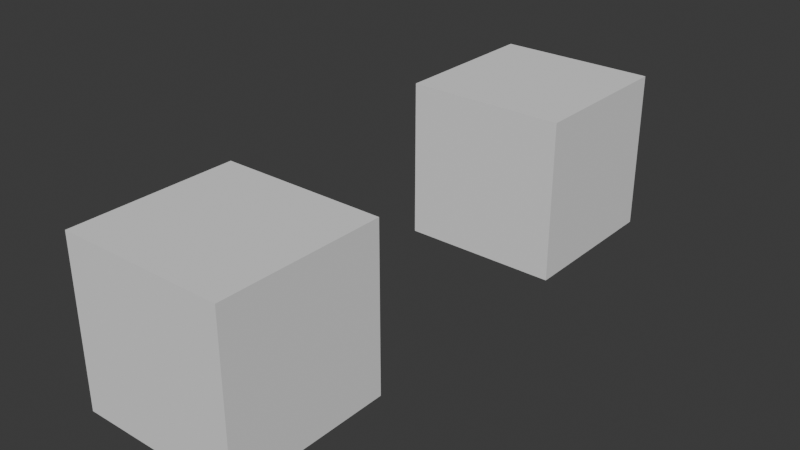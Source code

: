 # Source: attribute_processing.blend  (saved by Blender 5.2.7; exported with 4.5.12 LTS)
import bpy
from mathutils import Matrix  # noqa: F401  (used for matrix-valued properties, if any)

bpy.ops.wm.read_factory_settings(use_empty=True)
scene = bpy.context.scene
scene.name = 'Scene'

# ---- node groups
ng_geometry_nodes = bpy.data.node_groups.new('Geometry Nodes', 'GeometryNodeTree')
_s = ng_geometry_nodes.interface.new_socket(name='Geometry', in_out='OUTPUT', socket_type='NodeSocketGeometry')
_s = ng_geometry_nodes.interface.new_socket(name='Geometry', in_out='INPUT', socket_type='NodeSocketGeometry')
ng_geometry_nodes.is_modifier = True
_N = ng_geometry_nodes.nodes; _L = ng_geometry_nodes.links
n0 = _N.new('NodeGroupInput'); n0.name = 'Group Input'; n0.location = (-340, 40)
n1 = _N.new('NodeGroupOutput'); n1.name = 'Group Output'; n1.location = (600, 40)
n2 = _N.new('GeometryNodeForeachGeometryElementInput'); n2.name = 'For Each Geometry Element Input'; n2.location = (-160, 40)
n3 = _N.new('GeometryNodeForeachGeometryElementOutput'); n3.name = 'For Each Geometry Element Output'; n3.location = (240, 40)
n3.input_items.clear()
_it = n3.input_items.new('VECTOR', 'Position')
n3.main_items.clear()
_it = n3.main_items.new('VECTOR', 'Vector')
n3.generation_items.clear()
n4 = _N.new('GeometryNodeInputPosition'); n4.name = 'Position'; n4.location = (-340, -60)
n5 = _N.new('ShaderNodeVectorMath'); n5.name = 'Vector Math'; n5.location = (40, 40)
n5.operation = 'SCALE'
n6 = _N.new('ShaderNodeValue'); n6.name = 'Value'; n6.location = (-160, -160)
n6.outputs[0].default_value = 2.0
n7 = _N.new('GeometryNodeSetPosition'); n7.name = 'Set Position'; n7.location = (420, 40)
n2.pair_with_output(n3)
_L.new(n0.outputs[0], n2.inputs[0])
_L.new(n7.outputs[0], n1.inputs[0])
_L.new(n4.outputs[0], n2.inputs[2])
_L.new(n2.outputs[2], n5.inputs[0])
_L.new(n6.outputs[0], n5.inputs[3])
_L.new(n3.outputs[0], n7.inputs[0])
_L.new(n5.outputs[0], n3.inputs[0])
_L.new(n3.outputs[1], n7.inputs[2])
n1.is_active_output = True

# ---- world
world_world = bpy.data.worlds.new('World'); scene.world = world_world
world_world.use_nodes = True; world_world.node_tree.nodes.clear()
_N = world_world.node_tree.nodes; _L = world_world.node_tree.links
n0 = _N.new('ShaderNodeOutputWorld'); n0.name = 'World Output'; n0.location = (300, 300)
n1 = _N.new('ShaderNodeBackground'); n1.name = 'Background'; n1.location = (10, 300)
n1.inputs[0].default_value = (0.05088, 0.05088, 0.05088, 1.0)
_L.new(n1.outputs[0], n0.inputs[0])
n0.is_active_output = True
world_world.color = (0.05088, 0.05088, 0.05088)
world_world.sun_shadow_jitter_overblur = 0.0

# ---- meshes
me_cube = bpy.data.meshes.new('Cube')
me_cube.from_pydata([(-1.0, -1.0, -1.0), (-1.0, -1.0, 1.0), (-1.0, 1.0, -1.0), (-1.0, 1.0, 1.0), (1.0, -1.0, -1.0), (1.0, -1.0, 1.0), (1.0, 1.0, -1.0), (1.0, 1.0, 1.0)], [], [(0, 1, 3, 2), (2, 3, 7, 6), (6, 7, 5, 4), (4, 5, 1, 0), (2, 6, 4, 0), (7, 3, 1, 5)])
_uv = me_cube.uv_layers.new(name='UVMap')
_uv.uv.foreach_set('vector', [0.375, 0.0, 0.625, 0.0, 0.625, 0.25, 0.375, 0.25, 0.375, 0.25, 0.625, 0.25, 0.625, 0.5, 0.375, 0.5, 0.375, 0.5, 0.625, 0.5, 0.625, 0.75, 0.375, 0.75, 0.375, 0.75, 0.625, 0.75, 0.625, 1.0, 0.375, 1.0, 0.125, 0.5, 0.375, 0.5, 0.375, 0.75, 0.125, 0.75, 0.625, 0.5, 0.875, 0.5, 0.875, 0.75, 0.625, 0.75])
me_cube.update()
me_cube_001 = bpy.data.meshes.new('Cube.001')
me_cube_001.from_pydata([(-2.0, -2.0, -2.0), (-2.0, -2.0, 2.0), (-2.0, 2.0, -2.0), (-2.0, 2.0, 2.0), (2.0, -2.0, -2.0), (2.0, -2.0, 2.0), (2.0, 2.0, -2.0), (2.0, 2.0, 2.0)], [], [(0, 1, 3, 2), (2, 3, 7, 6), (6, 7, 5, 4), (4, 5, 1, 0), (2, 6, 4, 0), (7, 3, 1, 5)])
_uv = me_cube_001.uv_layers.new(name='UVMap')
_uv.uv.foreach_set('vector', [0.375, 0.0, 0.625, 0.0, 0.625, 0.25, 0.375, 0.25, 0.375, 0.25, 0.625, 0.25, 0.625, 0.5, 0.375, 0.5, 0.375, 0.5, 0.625, 0.5, 0.625, 0.75, 0.375, 0.75, 0.375, 0.75, 0.625, 0.75, 0.625, 1.0, 0.375, 1.0, 0.125, 0.5, 0.375, 0.5, 0.375, 0.75, 0.125, 0.75, 0.625, 0.5, 0.875, 0.5, 0.875, 0.75, 0.625, 0.75])
me_cube_001.update()

# ---- objects
ob_test_object = bpy.data.objects.new('test_object', me_cube)
ob_expected_object = bpy.data.objects.new('expected_object', me_cube_001)

# ---- transforms, parenting, visibility, modifiers, constraints
ob_test_object.location = (0.0, 0.0, 0.0)
_m = ob_test_object.modifiers.new('GeometryNodes', 'NODES')
_m.node_group = ng_geometry_nodes
ob_expected_object.location = (0.0, 10.0, 0.0)

# ---- collection membership
scene.collection.objects.link(ob_test_object)
scene.collection.objects.link(ob_expected_object)

# ---- scene / render settings (as saved in the file)
scene.frame_start = 1; scene.frame_end = 250; scene.frame_set(1)
scene.render.engine = 'BLENDER_EEVEE_NEXT'
scene.render.bake_bias = 0.0
scene.render.bake_samples = 0
bpy.context.view_layer.update()

# ---- added for rendering (the .blend has no active camera and no usable light): camera, sun
cam_auto = bpy.data.cameras.new('AutoCamera')
cam_auto.lens = 50.0
cam_auto.sensor_width = 36.0
cam_auto.clip_end = 1000.0
ob_auto_camera = bpy.data.objects.new('AutoCamera', cam_auto)
scene.collection.objects.link(ob_auto_camera)
ob_auto_camera.location = (13.9706, -11.7647, 11.1765)
ob_auto_camera.rotation_euler = (1.09748, -7.21219e-08, 0.694738)
scene.camera = ob_auto_camera
light_auto_sun = bpy.data.lights.new('AutoSun', 'SUN')
light_auto_sun.energy = 3.0
light_auto_sun.angle = 0.0523599
ob_auto_sun = bpy.data.objects.new('AutoSun', light_auto_sun)
scene.collection.objects.link(ob_auto_sun)
ob_auto_sun.rotation_euler = (0.872665, 0.174533, 0.523599)
bpy.context.view_layer.update()
